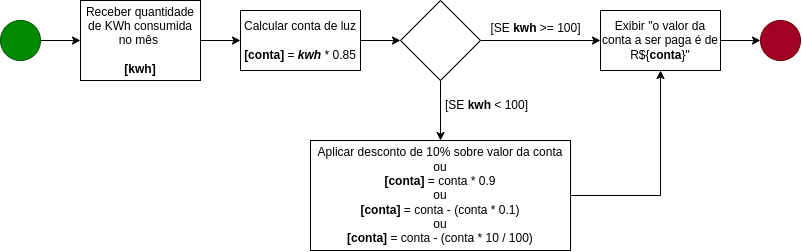

The diagram above was exported from draw.io. Its source (the exported page's mxGraphModel, read from the mxfile embedded in the PNG):
<mxGraphModel dx="1232" dy="437" grid="1" gridSize="10" guides="1" tooltips="1" connect="1" arrows="1" fold="1" page="1" pageScale="1" pageWidth="827" pageHeight="1169" math="0" shadow="0">
  <root>
    <mxCell id="0" />
    <mxCell id="1" parent="0" />
    <mxCell id="b7GGFXVSjFPoKYSKaw0--1" value="" style="edgeStyle=orthogonalEdgeStyle;rounded=0;orthogonalLoop=1;jettySize=auto;html=1;" parent="1" source="b7GGFXVSjFPoKYSKaw0--2" target="b7GGFXVSjFPoKYSKaw0--4" edge="1">
      <mxGeometry relative="1" as="geometry" />
    </mxCell>
    <mxCell id="b7GGFXVSjFPoKYSKaw0--2" value="" style="ellipse;whiteSpace=wrap;html=1;aspect=fixed;fillColor=#008a00;fontColor=#ffffff;strokeColor=#005700;" parent="1" vertex="1">
      <mxGeometry x="120" y="160" width="40" height="40" as="geometry" />
    </mxCell>
    <mxCell id="b7GGFXVSjFPoKYSKaw0--3" value="" style="edgeStyle=orthogonalEdgeStyle;rounded=0;orthogonalLoop=1;jettySize=auto;html=1;" parent="1" source="b7GGFXVSjFPoKYSKaw0--4" target="b7GGFXVSjFPoKYSKaw0--6" edge="1">
      <mxGeometry relative="1" as="geometry" />
    </mxCell>
    <mxCell id="b7GGFXVSjFPoKYSKaw0--4" value="Receber quantidade de KWh consumida no mês&amp;nbsp;&lt;br&gt;&lt;br&gt;&lt;b&gt;[kwh]&lt;/b&gt;" style="whiteSpace=wrap;html=1;" parent="1" vertex="1">
      <mxGeometry x="200" y="140" width="120" height="80" as="geometry" />
    </mxCell>
    <mxCell id="b7GGFXVSjFPoKYSKaw0--20" value="" style="edgeStyle=orthogonalEdgeStyle;rounded=0;orthogonalLoop=1;jettySize=auto;html=1;" parent="1" source="b7GGFXVSjFPoKYSKaw0--6" target="b7GGFXVSjFPoKYSKaw0--19" edge="1">
      <mxGeometry relative="1" as="geometry" />
    </mxCell>
    <mxCell id="b7GGFXVSjFPoKYSKaw0--6" value="Calcular conta de luz&lt;br&gt;&lt;br&gt;&lt;b&gt;[conta]&lt;/b&gt; = &lt;b&gt;&lt;i&gt;kwh&lt;/i&gt;&lt;/b&gt; * 0.85" style="whiteSpace=wrap;html=1;" parent="1" vertex="1">
      <mxGeometry x="360" y="150" width="120" height="60" as="geometry" />
    </mxCell>
    <mxCell id="b7GGFXVSjFPoKYSKaw0--14" value="" style="ellipse;whiteSpace=wrap;html=1;aspect=fixed;fillColor=#a20025;fontColor=#ffffff;strokeColor=#6F0000;" parent="1" vertex="1">
      <mxGeometry x="880" y="160" width="40" height="40" as="geometry" />
    </mxCell>
    <mxCell id="b7GGFXVSjFPoKYSKaw0--22" value="" style="edgeStyle=orthogonalEdgeStyle;rounded=0;orthogonalLoop=1;jettySize=auto;html=1;" parent="1" source="b7GGFXVSjFPoKYSKaw0--19" target="b7GGFXVSjFPoKYSKaw0--21" edge="1">
      <mxGeometry relative="1" as="geometry" />
    </mxCell>
    <mxCell id="KmdDFr4KvjvkkW3Cl3cP-3" value="" style="edgeStyle=orthogonalEdgeStyle;rounded=0;orthogonalLoop=1;jettySize=auto;html=1;" parent="1" source="b7GGFXVSjFPoKYSKaw0--19" target="KmdDFr4KvjvkkW3Cl3cP-2" edge="1">
      <mxGeometry relative="1" as="geometry" />
    </mxCell>
    <mxCell id="b7GGFXVSjFPoKYSKaw0--19" value="" style="rhombus;whiteSpace=wrap;html=1;" parent="1" vertex="1">
      <mxGeometry x="520" y="140" width="80" height="80" as="geometry" />
    </mxCell>
    <mxCell id="KmdDFr4KvjvkkW3Cl3cP-7" value="" style="edgeStyle=orthogonalEdgeStyle;rounded=0;orthogonalLoop=1;jettySize=auto;html=1;" parent="1" source="b7GGFXVSjFPoKYSKaw0--21" target="b7GGFXVSjFPoKYSKaw0--14" edge="1">
      <mxGeometry relative="1" as="geometry" />
    </mxCell>
    <mxCell id="b7GGFXVSjFPoKYSKaw0--21" value="Exibir &quot;o valor da conta a ser paga é de R${&lt;b&gt;conta&lt;/b&gt;}&quot;" style="whiteSpace=wrap;html=1;" parent="1" vertex="1">
      <mxGeometry x="720" y="150" width="120" height="60" as="geometry" />
    </mxCell>
    <mxCell id="KmdDFr4KvjvkkW3Cl3cP-1" value="[SE &lt;b&gt;kwh&lt;/b&gt; &amp;gt;= 100]" style="text;html=1;align=center;verticalAlign=middle;resizable=0;points=[];autosize=1;strokeColor=none;fillColor=none;" parent="1" vertex="1">
      <mxGeometry x="600" y="153" width="110" height="30" as="geometry" />
    </mxCell>
    <mxCell id="KmdDFr4KvjvkkW3Cl3cP-6" style="edgeStyle=orthogonalEdgeStyle;rounded=0;orthogonalLoop=1;jettySize=auto;html=1;" parent="1" source="KmdDFr4KvjvkkW3Cl3cP-2" target="b7GGFXVSjFPoKYSKaw0--21" edge="1">
      <mxGeometry relative="1" as="geometry" />
    </mxCell>
    <mxCell id="KmdDFr4KvjvkkW3Cl3cP-2" value="Aplicar desconto de 10% sobre valor da conta&lt;br&gt;ou&lt;br style=&quot;border-color: var(--border-color);&quot;&gt;&lt;b style=&quot;border-color: var(--border-color);&quot;&gt;[conta]&lt;/b&gt;&amp;nbsp;= conta * 0.9&lt;br&gt;ou&lt;br style=&quot;border-color: var(--border-color);&quot;&gt;&lt;b style=&quot;border-color: var(--border-color);&quot;&gt;[conta]&lt;/b&gt;&amp;nbsp;= conta - (conta * 0.1)&lt;br&gt;ou&lt;br style=&quot;border-color: var(--border-color);&quot;&gt;&lt;b style=&quot;border-color: var(--border-color);&quot;&gt;[conta]&lt;/b&gt;&amp;nbsp;= conta - (conta * 10 / 100)" style="whiteSpace=wrap;html=1;" parent="1" vertex="1">
      <mxGeometry x="430" y="280" width="260" height="110" as="geometry" />
    </mxCell>
    <mxCell id="KmdDFr4KvjvkkW3Cl3cP-4" value="[SE &lt;b&gt;kwh&lt;/b&gt; &amp;lt; 100]" style="text;html=1;align=center;verticalAlign=middle;resizable=0;points=[];autosize=1;strokeColor=none;fillColor=none;" parent="1" vertex="1">
      <mxGeometry x="551" y="230" width="110" height="30" as="geometry" />
    </mxCell>
  </root>
</mxGraphModel>